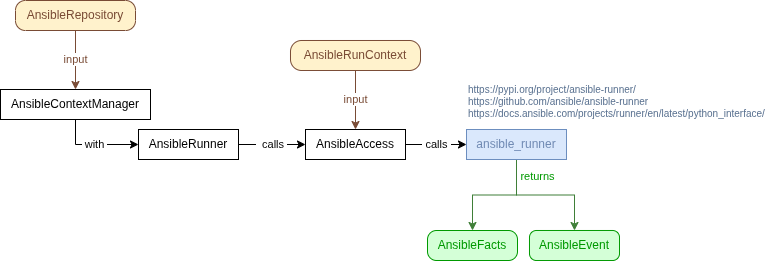

The diagram above was exported from draw.io. Its source (the exported page's mxGraphModel, read from the mxfile embedded in the PNG):
<mxGraphModel dx="999" dy="599" grid="1" gridSize="10" guides="1" tooltips="1" connect="1" arrows="1" fold="1" page="1" pageScale="1" pageWidth="850" pageHeight="1100" background="#ffffff" math="0" shadow="0">
  <root>
    <mxCell id="0" />
    <mxCell id="1" parent="0" />
    <mxCell id="gqxLZMy9Plgc5HzD4kmW-13" edge="1" parent="1" source="gqxLZMy9Plgc5HzD4kmW-1" style="edgeStyle=orthogonalEdgeStyle;rounded=0;orthogonalLoop=1;jettySize=auto;html=1;entryX=0;entryY=0.5;entryDx=0;entryDy=0;exitX=1;exitY=0.5;exitDx=0;exitDy=0;" target="gqxLZMy9Plgc5HzD4kmW-5" value="&amp;nbsp;&amp;nbsp;&lt;span style=&quot;background-color: light-dark(#ffffff, var(--ge-dark-color, #121212)); color: light-dark(rgb(0, 0, 0), rgb(255, 255, 255));&quot;&gt;calls&amp;nbsp;&lt;/span&gt;">
      <mxGeometry relative="1" as="geometry" />
    </mxCell>
    <mxCell id="gqxLZMy9Plgc5HzD4kmW-1" parent="1" style="rounded=0;whiteSpace=wrap;html=1;" value="AnsibleRunner" vertex="1">
      <mxGeometry height="30" width="100" x="168" y="159" as="geometry" />
    </mxCell>
    <mxCell id="gqxLZMy9Plgc5HzD4kmW-19" edge="1" parent="1" source="gqxLZMy9Plgc5HzD4kmW-2" style="edgeStyle=orthogonalEdgeStyle;rounded=0;orthogonalLoop=1;jettySize=auto;html=1;entryX=0.5;entryY=0;entryDx=0;entryDy=0;exitX=0.5;exitY=1;exitDx=0;exitDy=0;strokeColor=#794B35;fontColor=#794B35;" target="gqxLZMy9Plgc5HzD4kmW-5" value="input">
      <mxGeometry relative="1" as="geometry">
        <mxPoint x="385" y="119" as="sourcePoint" />
      </mxGeometry>
    </mxCell>
    <mxCell id="gqxLZMy9Plgc5HzD4kmW-2" parent="1" style="rounded=1;whiteSpace=wrap;html=1;fillColor=#fff2cc;strokeColor=#794B35;fontColor=#794B35;arcSize=37;" value="AnsibleRunContext" vertex="1">
      <mxGeometry height="30" width="130" x="320" y="70" as="geometry" />
    </mxCell>
    <mxCell id="gqxLZMy9Plgc5HzD4kmW-11" edge="1" parent="1" source="gqxLZMy9Plgc5HzD4kmW-3" style="edgeStyle=orthogonalEdgeStyle;rounded=0;orthogonalLoop=1;jettySize=auto;html=1;entryX=0;entryY=0.5;entryDx=0;entryDy=0;" target="gqxLZMy9Plgc5HzD4kmW-1" value="&amp;nbsp;with&amp;nbsp;">
      <mxGeometry relative="1" as="geometry" />
    </mxCell>
    <mxCell id="gqxLZMy9Plgc5HzD4kmW-3" parent="1" style="rounded=0;whiteSpace=wrap;html=1;" value="AnsibleContextManager" vertex="1">
      <mxGeometry height="30" width="150" x="30" y="119" as="geometry" />
    </mxCell>
    <mxCell id="gqxLZMy9Plgc5HzD4kmW-18" edge="1" parent="1" source="gqxLZMy9Plgc5HzD4kmW-4" style="edgeStyle=orthogonalEdgeStyle;rounded=0;orthogonalLoop=1;jettySize=auto;html=1;entryX=0.5;entryY=0;entryDx=0;entryDy=0;strokeColor=#794B35;fontColor=#794B35;" target="gqxLZMy9Plgc5HzD4kmW-3" value="input">
      <mxGeometry relative="1" as="geometry" />
    </mxCell>
    <mxCell id="gqxLZMy9Plgc5HzD4kmW-4" parent="1" style="rounded=1;whiteSpace=wrap;html=1;fillColor=#fff2cc;strokeColor=#794B35;fontColor=#794B35;arcSize=33;" value="AnsibleRepository" vertex="1">
      <mxGeometry height="30" width="120" x="45" y="30" as="geometry" />
    </mxCell>
    <mxCell id="gqxLZMy9Plgc5HzD4kmW-9" edge="1" parent="1" source="gqxLZMy9Plgc5HzD4kmW-5" style="edgeStyle=orthogonalEdgeStyle;rounded=0;orthogonalLoop=1;jettySize=auto;html=1;entryX=0;entryY=0.5;entryDx=0;entryDy=0;exitX=1;exitY=0.5;exitDx=0;exitDy=0;" target="gqxLZMy9Plgc5HzD4kmW-6" value="&amp;nbsp;calls&amp;nbsp;">
      <mxGeometry relative="1" as="geometry" />
    </mxCell>
    <mxCell id="gqxLZMy9Plgc5HzD4kmW-5" parent="1" style="rounded=0;whiteSpace=wrap;html=1;" value="AnsibleAccess" vertex="1">
      <mxGeometry height="30" width="100" x="335" y="159" as="geometry" />
    </mxCell>
    <mxCell id="gqxLZMy9Plgc5HzD4kmW-14" edge="1" parent="1" source="gqxLZMy9Plgc5HzD4kmW-6" style="edgeStyle=orthogonalEdgeStyle;rounded=0;orthogonalLoop=1;jettySize=auto;html=1;entryX=0.5;entryY=0;entryDx=0;entryDy=0;exitX=0.5;exitY=1;exitDx=0;exitDy=0;strokeColor=#3F7F38;" target="gqxLZMy9Plgc5HzD4kmW-7">
      <mxGeometry relative="1" as="geometry" />
    </mxCell>
    <mxCell id="gqxLZMy9Plgc5HzD4kmW-15" edge="1" parent="1" source="gqxLZMy9Plgc5HzD4kmW-6" style="edgeStyle=orthogonalEdgeStyle;rounded=0;orthogonalLoop=1;jettySize=auto;html=1;entryX=0.5;entryY=0;entryDx=0;entryDy=0;exitX=0.5;exitY=1;exitDx=0;exitDy=0;strokeColor=#3F7F38;fontColor=#009900;" target="gqxLZMy9Plgc5HzD4kmW-8" value="&amp;nbsp;returns&amp;nbsp;">
      <mxGeometry relative="1" x="-0.124" y="19" as="geometry">
        <mxPoint as="offset" />
      </mxGeometry>
    </mxCell>
    <mxCell id="gqxLZMy9Plgc5HzD4kmW-6" parent="1" style="rounded=0;whiteSpace=wrap;html=1;fillColor=#dae8fc;strokeColor=#6c8ebf;fontColor=#718BB4;" value="ansible_runner" vertex="1">
      <mxGeometry height="30" width="100" x="496" y="159" as="geometry" />
    </mxCell>
    <mxCell id="gqxLZMy9Plgc5HzD4kmW-7" parent="1" style="rounded=1;whiteSpace=wrap;html=1;fillColor=#D4FFD7;strokeColor=#009900;fontColor=#009900;arcSize=30;" value="AnsibleFacts" vertex="1">
      <mxGeometry height="30" width="90" x="457" y="260" as="geometry" />
    </mxCell>
    <mxCell id="gqxLZMy9Plgc5HzD4kmW-8" parent="1" style="rounded=1;whiteSpace=wrap;html=1;fillColor=#D4FFD7;strokeColor=#009900;fontColor=#009900;arcSize=23;" value="AnsibleEvent" vertex="1">
      <mxGeometry height="30" width="90" x="559" y="260" as="geometry" />
    </mxCell>
    <mxCell id="gqxLZMy9Plgc5HzD4kmW-10" parent="1" style="text;html=1;whiteSpace=wrap;strokeColor=none;fillColor=none;align=left;verticalAlign=top;rounded=0;spacing=-2;fontSize=10;spacingTop=1;spacingBottom=1;fontStyle=0;fontColor=#58708F;spacingLeft=0;spacingRight=0;" value="https://pypi.org/project/ansible-runner/&lt;div&gt;https://github.com/ansible/ansible-runner&lt;br&gt;&lt;div&gt;&lt;span style=&quot;background-color: transparent;&quot;&gt;https://docs.ansible.com/projects/runner/en/latest/python_interface/&lt;/span&gt;&lt;/div&gt;&lt;/div&gt;" vertex="1">
      <mxGeometry height="40" width="310" x="500" y="110" as="geometry" />
    </mxCell>
  </root>
</mxGraphModel>